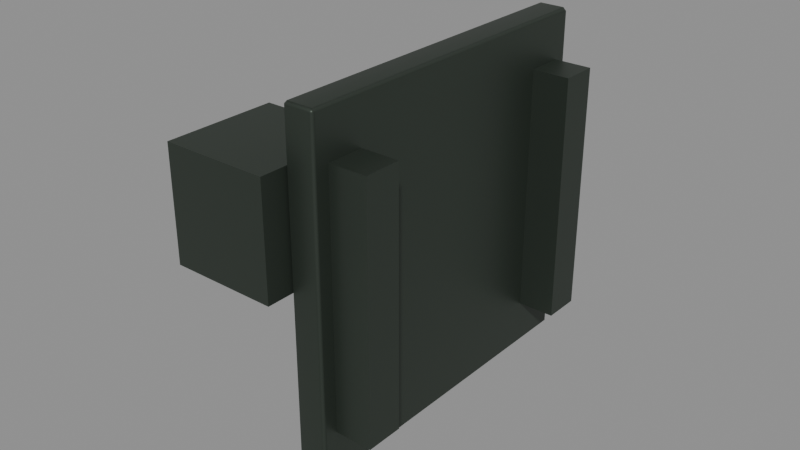 # Source: rpg-mansion-garden-gate-strike-receiver-01.blend  (saved by Blender 4.3.34; exported with 4.5.12 LTS)
import bpy
from mathutils import Matrix  # noqa: F401  (used for matrix-valued properties, if any)

bpy.ops.wm.read_factory_settings(use_empty=True)
scene = bpy.context.scene
scene.name = 'Canonical export'

# ---- materials (node trees are filled in below, after node groups)
mat_garden_charcoal_iron = bpy.data.materials.new('Garden charcoal iron')
mat_garden_charcoal_iron.use_backface_culling = True
mat_weathered_brass = bpy.data.materials.new('Weathered brass')
mat_weathered_brass.use_backface_culling = True

# ---- material node trees
mat_garden_charcoal_iron.use_nodes = True; mat_garden_charcoal_iron.node_tree.nodes.clear()
_N = mat_garden_charcoal_iron.node_tree.nodes; _L = mat_garden_charcoal_iron.node_tree.links
n0 = _N.new('ShaderNodeBsdfPrincipled'); n0.name = 'Principled BSDF'; n0.location = (10, 300)
n0.inputs[0].default_value = (0.05448, 0.07036, 0.05613, 1.0)
n0.inputs[1].default_value = 0.65
n0.inputs[2].default_value = 0.48
n1 = _N.new('ShaderNodeOutputMaterial'); n1.name = 'Material Output'; n1.location = (300, 300)
_L.new(n0.outputs[0], n1.inputs[0])
n1.is_active_output = True
mat_weathered_brass.use_nodes = True; mat_weathered_brass.node_tree.nodes.clear()
_N = mat_weathered_brass.node_tree.nodes; _L = mat_weathered_brass.node_tree.links
n0 = _N.new('ShaderNodeBsdfPrincipled'); n0.name = 'Principled BSDF'; n0.location = (10, 300)
n0.inputs[0].default_value = (0.402, 0.2195, 0.05951, 1.0)
n0.inputs[1].default_value = 0.75
n0.inputs[2].default_value = 0.3
n1 = _N.new('ShaderNodeOutputMaterial'); n1.name = 'Material Output'; n1.location = (300, 300)
_L.new(n0.outputs[0], n1.inputs[0])
n1.is_active_output = True

# ---- meshes
me_cube_007 = bpy.data.meshes.new('Cube.007')
me_cube_007.from_pydata([(0.007, -0.05, 0.0), (0.007, -0.051, 0.001), (0.006, -0.05, 0.001), (0.007, -0.051, 0.109), (0.007, -0.05, 0.11), (0.006, -0.05, 0.109), (0.007, 0.058, 0.0), (0.006, 0.058, 0.001), (0.007, 0.059, 0.001), (0.007, 0.058, 0.11), (0.007, 0.059, 0.109), (0.006, 0.058, 0.109), (0.015, -0.05, 0.0), (0.016, -0.05, 0.001), (0.015, -0.051, 0.001), (0.015, -0.05, 0.11), (0.015, -0.051, 0.109), (0.016, -0.05, 0.109), (0.015, 0.058, 0.0), (0.015, 0.059, 0.001), (0.016, 0.058, 0.001), (0.015, 0.058, 0.11), (0.016, 0.058, 0.109), (0.015, 0.059, 0.109), (0.016, -0.046, 0.015), (0.016, -0.046, 0.095), (0.016, -0.034, 0.015), (0.016, -0.034, 0.095), (0.028, -0.046, 0.015), (0.028, -0.046, 0.095), (0.028, -0.034, 0.015), (0.028, -0.034, 0.095), (0.016, 0.042, 0.015), (0.016, 0.042, 0.095), (0.016, 0.054, 0.015), (0.016, 0.054, 0.095), (0.028, 0.042, 0.015), (0.028, 0.042, 0.095), (0.028, 0.054, 0.015), (0.028, 0.054, 0.095), (-0.028, -0.059, 0.057), (-0.028, -0.059, 0.093), (-0.028, -0.05, 0.057), (-0.028, -0.05, 0.093), (0.006, -0.059, 0.057), (0.006, -0.059, 0.093), (0.006, -0.05, 0.057), (0.006, -0.05, 0.093), (-0.028, -0.032, 0.057), (-0.028, -0.032, 0.093), (-0.028, -0.023, 0.057), (-0.028, -0.023, 0.093), (0.006, -0.032, 0.057), (0.006, -0.032, 0.093), (0.006, -0.023, 0.057), (0.006, -0.023, 0.093), (-0.028, -0.05, 0.057), (-0.028, -0.05, 0.066), (-0.028, -0.032, 0.057), (-0.028, -0.032, 0.066), (0.006, -0.05, 0.057), (0.006, -0.05, 0.066), (0.006, -0.032, 0.057), (0.006, -0.032, 0.066), (-0.028, -0.05, 0.084), (-0.028, -0.05, 0.093), (-0.028, -0.032, 0.084), (-0.028, -0.032, 0.093), (0.006, -0.05, 0.084), (0.006, -0.05, 0.093), (0.006, -0.032, 0.084), (0.006, -0.032, 0.093), (0.003, -0.04, 0.058), (0.003, -0.04212, 0.05712), (0.003, -0.043, 0.055), (0.003, -0.04212, 0.05288), (0.003, -0.04, 0.052), (0.003, -0.03788, 0.05288), (0.003, -0.037, 0.055), (0.003, -0.03788, 0.05712), (0.027, -0.04, 0.058), (0.027, -0.04212, 0.05712), (0.027, -0.043, 0.055), (0.027, -0.04212, 0.05288), (0.027, -0.04, 0.052), (0.027, -0.03788, 0.05288), (0.027, -0.037, 0.055), (0.027, -0.03788, 0.05712), (0.003, 0.048, 0.058), (0.003, 0.04588, 0.05712), (0.003, 0.045, 0.055), (0.003, 0.04588, 0.05288), (0.003, 0.048, 0.052), (0.003, 0.05012, 0.05288), (0.003, 0.051, 0.055), (0.003, 0.05012, 0.05712), (0.027, 0.048, 0.058), (0.027, 0.04588, 0.05712), (0.027, 0.045, 0.055), (0.027, 0.04588, 0.05288), (0.027, 0.048, 0.052), (0.027, 0.05012, 0.05288), (0.027, 0.051, 0.055), (0.027, 0.05012, 0.05712)], [], [(14, 16, 3, 1), (20, 22, 17, 13), (21, 9, 4, 15), (2, 5, 11, 7), (8, 10, 23, 19), (0, 1, 2), (3, 4, 5), (6, 7, 8), (9, 10, 11), (12, 13, 14), (15, 16, 17), (18, 19, 20), (21, 22, 23), (6, 0, 2, 7), (1, 3, 5, 2), (4, 9, 11, 5), (10, 8, 7, 11), (18, 6, 8, 19), (9, 21, 23, 10), (22, 20, 19, 23), (12, 18, 20, 13), (21, 15, 17, 22), (16, 14, 13, 17), (0, 12, 14, 1), (15, 4, 3, 16), (6, 18, 12, 0), (24, 25, 27, 26), (26, 27, 31, 30), (30, 31, 29, 28), (28, 29, 25, 24), (26, 30, 28, 24), (31, 27, 25, 29), (32, 33, 35, 34), (34, 35, 39, 38), (38, 39, 37, 36), (36, 37, 33, 32), (34, 38, 36, 32), (39, 35, 33, 37), (40, 41, 43, 42), (42, 43, 47, 46), (46, 47, 45, 44), (44, 45, 41, 40), (42, 46, 44, 40), (47, 43, 41, 45), (48, 49, 51, 50), (50, 51, 55, 54), (54, 55, 53, 52), (52, 53, 49, 48), (50, 54, 52, 48), (55, 51, 49, 53), (56, 57, 59, 58), (58, 59, 63, 62), (62, 63, 61, 60), (60, 61, 57, 56), (58, 62, 60, 56), (63, 59, 57, 61), (64, 65, 67, 66), (66, 67, 71, 70), (70, 71, 69, 68), (68, 69, 65, 64), (66, 70, 68, 64), (71, 67, 65, 69), (79, 78, 77, 76, 75, 74, 73, 72), (72, 73, 81, 80), (73, 74, 82, 81), (74, 75, 83, 82), (75, 76, 84, 83), (76, 77, 85, 84), (77, 78, 86, 85), (78, 79, 87, 86), (79, 72, 80, 87), (80, 81, 82, 83, 84, 85, 86, 87), (95, 94, 93, 92, 91, 90, 89, 88), (88, 89, 97, 96), (89, 90, 98, 97), (90, 91, 99, 98), (91, 92, 100, 99), (92, 93, 101, 100), (93, 94, 102, 101), (94, 95, 103, 102), (95, 88, 96, 103), (96, 97, 98, 99, 100, 101, 102, 103)])
me_cube_007.polygons.foreach_set('use_smooth', [1, 1, 1, 1, 1, 1, 1, 1, 1, 1, 1, 1, 1, 1, 1, 1, 1, 1, 1, 1, 1, 1, 1, 1, 1, 1, 0, 0, 0, 0, 0, 0, 0, 0, 0, 0, 0, 0, 0, 0, 0, 0, 0, 0, 0, 0, 0, 0, 0, 0, 0, 0, 0, 0, 0, 0, 0, 0, 0, 0, 0, 0, 1, 1, 1, 1, 1, 1, 1, 1, 1, 1, 1, 1, 1, 1, 1, 1, 1, 1, 1, 1])
me_cube_007.polygons.foreach_set('material_index', [0, 0, 0, 0, 0, 0, 0, 0, 0, 0, 0, 0, 0, 0, 0, 0, 0, 0, 0, 0, 0, 0, 0, 0, 0, 0, 0, 0, 0, 0, 0, 0, 0, 0, 0, 0, 0, 0, 0, 0, 0, 0, 0, 0, 0, 0, 0, 0, 0, 0, 0, 0, 0, 0, 0, 0, 0, 0, 0, 0, 0, 0, 1, 1, 1, 1, 1, 1, 1, 1, 1, 1, 1, 1, 1, 1, 1, 1, 1, 1, 1, 1])
_uv = me_cube_007.uv_layers.new(name='UVMap')
_uv.uv.foreach_set('vector', [0.07408, 0.4597, 0.07408, 0.9123, 0.04055, 0.9123, 0.04055, 0.4597, 0.9123, 0.455, 0.4597, 0.455, 0.4597, 0.002339, 0.9123, 0.002339, 0.03587, 0.9123, 0.002339, 0.9123, 0.002339, 0.4597, 0.03587, 0.4597, 0.002337, 0.002338, 0.455, 0.002337, 0.455, 0.455, 0.002337, 0.455, 0.07875, 0.9123, 0.07875, 0.4597, 0.1123, 0.4597, 0.1123, 0.9123, 0.6672, 0.9143, 0.6724, 0.9173, 0.6672, 0.9202, 0.103, 0.9229, 0.103, 0.917, 0.1081, 0.92, 0.2353, 0.917, 0.2353, 0.9229, 0.2302, 0.92, 0.1772, 0.917, 0.1823, 0.92, 0.1772, 0.9229, 0.1666, 0.9229, 0.1666, 0.917, 0.1717, 0.92, 0.09829, 0.917, 0.09829, 0.9229, 0.09315, 0.92, 0.917, 0.4439, 0.9221, 0.4469, 0.917, 0.4498, 0.917, 0.4604, 0.917, 0.4545, 0.9221, 0.4575, 0.1611, 0.4597, 0.1611, 0.9123, 0.1552, 0.9123, 0.1552, 0.4597, 0.187, 0.9123, 0.187, 0.4597, 0.1929, 0.4597, 0.1929, 0.9123, 0.2082, 0.9123, 0.2082, 0.4597, 0.2141, 0.4597, 0.2141, 0.9123, 0.2035, 0.4597, 0.2035, 0.9123, 0.1976, 0.9123, 0.1976, 0.4597, 0.6732, 0.8761, 0.6732, 0.9096, 0.6672, 0.9096, 0.6672, 0.8761, 0.6142, 0.9385, 0.6142, 0.9049, 0.6202, 0.9049, 0.6202, 0.9385, 0.2247, 0.4597, 0.2247, 0.9123, 0.2188, 0.9123, 0.2188, 0.4597, 0.1764, 0.9123, 0.1764, 0.4597, 0.1823, 0.4597, 0.1823, 0.9123, 0.1717, 0.4597, 0.1717, 0.9123, 0.1658, 0.9123, 0.1658, 0.4597, 0.2353, 0.4597, 0.2353, 0.9123, 0.2294, 0.9123, 0.2294, 0.4597, 0.6672, 0.8332, 0.6672, 0.7997, 0.6732, 0.7997, 0.6732, 0.8332, 0.6732, 0.8379, 0.6732, 0.8714, 0.6672, 0.8714, 0.6672, 0.8379, 0.117, 0.4597, 0.1505, 0.4597, 0.1505, 0.9123, 0.117, 0.9123, 0.295, 0.795, 0.295, 0.4597, 0.3453, 0.4597, 0.3453, 0.795, 0.35, 0.795, 0.35, 0.4597, 0.4003, 0.4597, 0.4003, 0.795, 0.2903, 0.4597, 0.2903, 0.795, 0.24, 0.795, 0.24, 0.4597, 0.6202, 0.4597, 0.6202, 0.795, 0.5699, 0.795, 0.5699, 0.4597, 0.772, 0.9264, 0.8223, 0.9264, 0.8223, 0.9767, 0.772, 0.9767, 0.9025, 0.918, 0.9025, 0.9683, 0.8522, 0.9683, 0.8522, 0.918, 0.5149, 0.795, 0.5149, 0.4597, 0.5652, 0.4597, 0.5652, 0.795, 0.4049, 0.795, 0.4049, 0.4597, 0.4552, 0.4597, 0.4552, 0.795, 0.5102, 0.4597, 0.5102, 0.795, 0.4599, 0.795, 0.4599, 0.4597, 0.6751, 0.4597, 0.6751, 0.795, 0.6248, 0.795, 0.6248, 0.4597, 0.6798, 0.9264, 0.7301, 0.9264, 0.7301, 0.9767, 0.6798, 0.9767, 0.9574, 0.918, 0.9574, 0.9683, 0.9071, 0.9683, 0.9072, 0.918, 0.827, 0.6106, 0.827, 0.4597, 0.8647, 0.4597, 0.8647, 0.6106, 0.6798, 0.6106, 0.6798, 0.4597, 0.8223, 0.4597, 0.8223, 0.6106, 0.9071, 0.4597, 0.9071, 0.6106, 0.8694, 0.6106, 0.8694, 0.4597, 0.8223, 0.6152, 0.8223, 0.7661, 0.6798, 0.7661, 0.6798, 0.6152, 0.9542, 0.7577, 0.9542, 0.6152, 0.9919, 0.6152, 0.9919, 0.7577, 0.9547, 0.002341, 0.9547, 0.1448, 0.917, 0.1448, 0.917, 0.002342, 0.827, 0.7661, 0.827, 0.6152, 0.8647, 0.6152, 0.8647, 0.7661, 0.6798, 0.9217, 0.6798, 0.7708, 0.8223, 0.7708, 0.8223, 0.9217, 0.9071, 0.6153, 0.9071, 0.7661, 0.8694, 0.7661, 0.8694, 0.6152, 0.6024, 0.7997, 0.6024, 0.9505, 0.4599, 0.9505, 0.4599, 0.7997, 0.9118, 0.7578, 0.9118, 0.6153, 0.9495, 0.6152, 0.9495, 0.7578, 0.9547, 0.1495, 0.9547, 0.292, 0.917, 0.292, 0.917, 0.1495, 0.002332, 0.917, 0.04005, 0.917, 0.04005, 0.9925, 0.002332, 0.9925, 0.9542, 0.4681, 0.9919, 0.4681, 0.9919, 0.6106, 0.9542, 0.6106, 0.08246, 0.9925, 0.04474, 0.9925, 0.04474, 0.917, 0.08246, 0.917, 0.9547, 0.4392, 0.917, 0.4392, 0.917, 0.2967, 0.9547, 0.2967, 0.827, 0.9133, 0.827, 0.7708, 0.9025, 0.7708, 0.9025, 0.9133, 0.9826, 0.7708, 0.9826, 0.9133, 0.9071, 0.9133, 0.9071, 0.7708, 0.187, 0.917, 0.2247, 0.917, 0.2247, 0.9925, 0.187, 0.9925, 0.6248, 0.7997, 0.6626, 0.7997, 0.6626, 0.9422, 0.6248, 0.9422, 0.1505, 0.9925, 0.1128, 0.9925, 0.1128, 0.917, 0.1505, 0.917, 0.9495, 0.6106, 0.9118, 0.6106, 0.9118, 0.4681, 0.9495, 0.4681, 0.35, 0.9422, 0.35, 0.7997, 0.4254, 0.7997, 0.4254, 0.9422, 0.3155, 0.7997, 0.3155, 0.9422, 0.24, 0.9422, 0.24, 0.7997, 0.3221, 0.9397, 0.3289, 0.9328, 0.3385, 0.9328, 0.3453, 0.9396, 0.3453, 0.9493, 0.3385, 0.9561, 0.3289, 0.9561, 0.3221, 0.9493, 0.9594, 0.002336, 0.969, 0.002335, 0.969, 0.1029, 0.9594, 0.1029, 0.4313, 0.7997, 0.4409, 0.7997, 0.4409, 0.9003, 0.4313, 0.9003, 0.9594, 0.2967, 0.969, 0.2967, 0.969, 0.3973, 0.9594, 0.3973, 0.6106, 0.7996, 0.6202, 0.7996, 0.6202, 0.9002, 0.6106, 0.9002, 0.9737, 0.1914, 0.9833, 0.1914, 0.9833, 0.292, 0.9737, 0.292, 0.9873, 0.7708, 0.9969, 0.7708, 0.9969, 0.8714, 0.9872, 0.8714, 0.9873, 0.8761, 0.9969, 0.8761, 0.9969, 0.9767, 0.9872, 0.9767, 0.3214, 0.7997, 0.331, 0.7997, 0.331, 0.9003, 0.3214, 0.9003, 0.3289, 0.9282, 0.3221, 0.9214, 0.3221, 0.9117, 0.3289, 0.9049, 0.3385, 0.9049, 0.3453, 0.9117, 0.3453, 0.9214, 0.3385, 0.9282, 0.432, 0.9214, 0.432, 0.9117, 0.4388, 0.9049, 0.4484, 0.9049, 0.4552, 0.9117, 0.4552, 0.9214, 0.4484, 0.9282, 0.4388, 0.9282, 0.9594, 0.1914, 0.969, 0.1914, 0.969, 0.292, 0.9594, 0.292, 0.3357, 0.7997, 0.3453, 0.7997, 0.3453, 0.9003, 0.3357, 0.9003, 0.988, 0.002338, 0.9977, 0.002337, 0.9977, 0.1029, 0.988, 0.1029, 0.4456, 0.7997, 0.4552, 0.7997, 0.4552, 0.9003, 0.4456, 0.9003, 0.988, 0.1914, 0.9977, 0.1914, 0.9977, 0.292, 0.988, 0.292, 0.9737, 0.002333, 0.9834, 0.002336, 0.9834, 0.1029, 0.9737, 0.1029, 0.9737, 0.2967, 0.9833, 0.2967, 0.9833, 0.3973, 0.9737, 0.3973, 0.988, 0.2967, 0.9977, 0.2967, 0.9977, 0.3973, 0.988, 0.3973, 0.7509, 0.9496, 0.7441, 0.9428, 0.7441, 0.9332, 0.7509, 0.9264, 0.7605, 0.9264, 0.7674, 0.9332, 0.7674, 0.9428, 0.7605, 0.9496])
me_cube_007.materials.append(mat_garden_charcoal_iron)
me_cube_007.materials.append(mat_weathered_brass)
me_cube_007.update()
me_cube_007.normals_split_custom_set([tuple(v) for v in zip(*[iter([0.11, -0.9939, -0.008676, 0.11, -0.9939, 0.008657, -0.11, -0.9939, 0.008629, -0.11, -0.9939, -0.008657, 0.9999, 0.009126, -0.009201, 0.9999, 0.009106, 0.009136, 0.9999, -0.009084, 0.009158, 0.9999, -0.009149, -0.009178, 0.11, 0.008582, 0.9939, -0.11, 0.008598, 0.9939, -0.11, -0.008583, 0.9939, 0.11, -0.008598, 0.9939, -0.9999, -0.009085, -0.009159, -0.9999, -0.009106, 0.009136, -0.9999, 0.009084, 0.009159, -0.9999, 0.009107, -0.009137, -0.11, 0.9939, -0.008676, -0.11, 0.9939, 0.008657, 0.11, 0.9939, 0.00863, 0.11, 0.9939, -0.008658, -0.11, -0.008607, -0.9939, -0.11, -0.9939, -0.008657, -0.9999, -0.009085, -0.009159, -0.11, -0.9939, 0.008629, -0.11, -0.008583, 0.9939, -0.9999, -0.009106, 0.009136, -0.11, 0.00862, -0.9939, -0.9999, 0.009107, -0.009137, -0.11, 0.9939, -0.008676, -0.11, 0.008598, 0.9939, -0.11, 0.9939, 0.008657, -0.9999, 0.009084, 0.009159, 0.11, -0.008621, -0.9939, 0.9999, -0.009149, -0.009178, 0.11, -0.9939, -0.008676, 0.11, -0.008598, 0.9939, 0.11, -0.9939, 0.008657, 0.9999, -0.009084, 0.009158, 0.11, 0.008607, -0.9939, 0.11, 0.9939, -0.008658, 0.9999, 0.009126, -0.009201, 0.11, 0.008582, 0.9939, 0.9999, 0.009106, 0.009136, 0.11, 0.9939, 0.00863, -0.11, 0.00862, -0.9939, -0.11, -0.008607, -0.9939, -0.9999, -0.009085, -0.009159, -0.9999, 0.009107, -0.009137, -0.11, -0.9939, -0.008657, -0.11, -0.9939, 0.008629, -0.9999, -0.009106, 0.009136, -0.9999, -0.009085, -0.009159, -0.11, -0.008583, 0.9939, -0.11, 0.008598, 0.9939, -0.9999, 0.009084, 0.009159, -0.9999, -0.009106, 0.009136, -0.11, 0.9939, 0.008657, -0.11, 0.9939, -0.008676, -0.9999, 0.009107, -0.009137, -0.9999, 0.009084, 0.009159, 0.11, 0.008607, -0.9939, -0.11, 0.00862, -0.9939, -0.11, 0.9939, -0.008676, 0.11, 0.9939, -0.008658, -0.11, 0.008598, 0.9939, 0.11, 0.008582, 0.9939, 0.11, 0.9939, 0.00863, -0.11, 0.9939, 0.008657, 0.9999, 0.009106, 0.009136, 0.9999, 0.009126, -0.009201, 0.11, 0.9939, -0.008658, 0.11, 0.9939, 0.00863, 0.11, -0.008621, -0.9939, 0.11, 0.008607, -0.9939, 0.9999, 0.009126, -0.009201, 0.9999, -0.009149, -0.009178, 0.11, 0.008582, 0.9939, 0.11, -0.008598, 0.9939, 0.9999, -0.009084, 0.009158, 0.9999, 0.009106, 0.009136, 0.11, -0.9939, 0.008657, 0.11, -0.9939, -0.008676, 0.9999, -0.009149, -0.009178, 0.9999, -0.009084, 0.009158, -0.11, -0.008607, -0.9939, 0.11, -0.008621, -0.9939, 0.11, -0.9939, -0.008676, -0.11, -0.9939, -0.008657, 0.11, -0.008598, 0.9939, -0.11, -0.008583, 0.9939, -0.11, -0.9939, 0.008629, 0.11, -0.9939, 0.008657, -0.11, 0.00862, -0.9939, 0.11, 0.008607, -0.9939, 0.11, -0.008621, -0.9939, -0.11, -0.008607, -0.9939, -1.0, 0.0, 0.0, -1.0, 0.0, 0.0, -1.0, 0.0, 0.0, -1.0, 0.0, 0.0, 0.0, 1.0, 0.0, 0.0, 1.0, 0.0, 0.0, 1.0, 0.0, 0.0, 1.0, 0.0, 1.0, 0.0, 0.0, 1.0, 0.0, 0.0, 1.0, 0.0, 0.0, 1.0, 0.0, 0.0, 0.0, -1.0, 0.0, 0.0, -1.0, 0.0, 0.0, -1.0, 0.0, 0.0, -1.0, 0.0, 0.0, 0.0, -1.0, 0.0, 0.0, -1.0, 0.0, 0.0, -1.0, 0.0, 0.0, -1.0, 0.0, 0.0, 1.0, 0.0, 0.0, 1.0, 0.0, 0.0, 1.0, 0.0, 0.0, 1.0, -1.0, 0.0, 0.0, -1.0, 0.0, 0.0, -1.0, 0.0, 0.0, -1.0, 0.0, 0.0, 0.0, 1.0, 0.0, 0.0, 1.0, 0.0, 0.0, 1.0, 0.0, 0.0, 1.0, 0.0, 1.0, 0.0, 0.0, 1.0, 0.0, 0.0, 1.0, 0.0, 0.0, 1.0, 0.0, 0.0, 0.0, -1.0, 0.0, 0.0, -1.0, 0.0, 0.0, -1.0, 0.0, 0.0, -1.0, 0.0, 0.0, 0.0, -1.0, 0.0, 0.0, -1.0, 0.0, 0.0, -1.0, 0.0, 0.0, -1.0, 0.0, 0.0, 1.0, 0.0, 0.0, 1.0, 0.0, 0.0, 1.0, 0.0, 0.0, 1.0, -1.0, 0.0, 0.0, -1.0, 0.0, 0.0, -1.0, 0.0, 0.0, -1.0, 0.0, 0.0, 0.0, 1.0, 0.0, 0.0, 1.0, 0.0, 0.0, 1.0, 0.0, 0.0, 1.0, 0.0, 1.0, 0.0, 0.0, 1.0, 0.0, 0.0, 1.0, 0.0, 0.0, 1.0, 0.0, 0.0, 0.0, -1.0, 0.0, 0.0, -1.0, 0.0, 0.0, -1.0, 0.0, 0.0, -1.0, 0.0, 0.0, 0.0, -1.0, 0.0, 0.0, -1.0, 0.0, 0.0, -1.0, 0.0, 0.0, -1.0, 0.0, 0.0, 1.0, 0.0, 0.0, 1.0, 0.0, 0.0, 1.0, 0.0, 0.0, 1.0, -1.0, 0.0, 0.0, -1.0, 0.0, 0.0, -1.0, 0.0, 0.0, -1.0, 0.0, 0.0, 0.0, 1.0, 0.0, 0.0, 1.0, 0.0, 0.0, 1.0, 0.0, 0.0, 1.0, 0.0, 1.0, 0.0, 0.0, 1.0, 0.0, 0.0, 1.0, 0.0, 0.0, 1.0, 0.0, 0.0, 0.0, -1.0, 0.0, 0.0, -1.0, 0.0, 0.0, -1.0, 0.0, 0.0, -1.0, 0.0, 0.0, 0.0, -1.0, 0.0, 0.0, -1.0, 0.0, 0.0, -1.0, 0.0, 0.0, -1.0, 0.0, 0.0, 1.0, 0.0, 0.0, 1.0, 0.0, 0.0, 1.0, 0.0, 0.0, 1.0, -1.0, 0.0, 0.0, -1.0, 0.0, 0.0, -1.0, 0.0, 0.0, -1.0, 0.0, 0.0, 0.0, 1.0, 0.0, 0.0, 1.0, 0.0, 0.0, 1.0, 0.0, 0.0, 1.0, 0.0, 1.0, 0.0, 0.0, 1.0, 0.0, 0.0, 1.0, 0.0, 0.0, 1.0, 0.0, 0.0, 0.0, -1.0, 0.0, 0.0, -1.0, 0.0, 0.0, -1.0, 0.0, 0.0, -1.0, 0.0, 0.0, 0.0, -1.0, 0.0, 0.0, -1.0, 0.0, 0.0, -1.0, 0.0, 0.0, -1.0, 0.0, 0.0, 1.0, 0.0, 0.0, 1.0, 0.0, 0.0, 1.0, 0.0, 0.0, 1.0, -1.0, 0.0, 0.0, -1.0, 0.0, 0.0, -1.0, 0.0, 0.0, -1.0, 0.0, 0.0, 0.0, 1.0, 0.0, 0.0, 1.0, 0.0, 0.0, 1.0, 0.0, 0.0, 1.0, 0.0, 1.0, 0.0, 0.0, 1.0, 0.0, 0.0, 1.0, 0.0, 0.0, 1.0, 0.0, 0.0, 0.0, -1.0, 0.0, 0.0, -1.0, 0.0, 0.0, -1.0, 0.0, 0.0, -1.0, 0.0, 0.0, 0.0, -1.0, 0.0, 0.0, -1.0, 0.0, 0.0, -1.0, 0.0, 0.0, -1.0, 0.0, 0.0, 1.0, 0.0, 0.0, 1.0, 0.0, 0.0, 1.0, 0.0, 0.0, 1.0, -0.6303, 0.549, 0.549, -0.6303, 0.7764, 0.0, -0.6303, 0.549, -0.549, -0.6303, 1.435e-07, -0.7764, -0.6303, -0.549, -0.549, -0.6303, -0.7764, 0.0, -0.6303, -0.549, 0.549, -0.6303, 1.435e-07, 0.7764, -0.6303, 1.435e-07, 0.7764, -0.6303, -0.549, 0.549, 0.6303, -0.549, 0.549, 0.6303, -1.594e-08, 0.7764, -0.6303, -0.549, 0.549, -0.6303, -0.7764, 0.0, 0.6303, -0.7764, 0.0, 0.6303, -0.549, 0.549, -0.6303, -0.7764, 0.0, -0.6303, -0.549, -0.549, 0.6303, -0.549, -0.549, 0.6303, -0.7764, 0.0, -0.6303, -0.549, -0.549, -0.6303, 1.435e-07, -0.7764, 0.6303, -2.07e-08, -0.7764, 0.6303, -0.549, -0.549, -0.6303, 1.435e-07, -0.7764, -0.6303, 0.549, -0.549, 0.6303, 0.549, -0.549, 0.6303, -2.07e-08, -0.7764, -0.6303, 0.549, -0.549, -0.6303, 0.7764, 0.0, 0.6303, 0.7764, 0.0, 0.6303, 0.549, -0.549, -0.6303, 0.7764, 0.0, -0.6303, 0.549, 0.549, 0.6303, 0.549, 0.549, 0.6303, 0.7764, 0.0, -0.6303, 0.549, 0.549, -0.6303, 1.435e-07, 0.7764, 0.6303, -1.594e-08, 0.7764, 0.6303, 0.549, 0.549, 0.6303, -1.594e-08, 0.7764, 0.6303, -0.549, 0.549, 0.6303, -0.7764, 0.0, 0.6303, -0.549, -0.549, 0.6303, -2.07e-08, -0.7764, 0.6303, 0.549, -0.549, 0.6303, 0.7764, 0.0, 0.6303, 0.549, 0.549, -0.6303, 0.549, 0.549, -0.6303, 0.7764, 0.0, -0.6303, 0.549, -0.549, -0.6303, -1.594e-08, -0.7764, -0.6303, -0.549, -0.549, -0.6303, -0.7764, 0.0, -0.6303, -0.549, 0.549, -0.6303, -1.594e-08, 0.7764, -0.6303, -1.594e-08, 0.7764, -0.6303, -0.549, 0.549, 0.6303, -0.549, 0.549, 0.6303, -1.754e-07, 0.7764, -0.6303, -0.549, 0.549, -0.6303, -0.7764, 0.0, 0.6303, -0.7764, 0.0, 0.6303, -0.549, 0.549, -0.6303, -0.7764, 0.0, -0.6303, -0.549, -0.549, 0.6303, -0.549, -0.549, 0.6303, -0.7764, 0.0, -0.6303, -0.549, -0.549, -0.6303, -1.594e-08, -0.7764, 0.6303, -1.801e-07, -0.7764, 0.6303, -0.549, -0.549, -0.6303, -1.594e-08, -0.7764, -0.6303, 0.549, -0.549, 0.6303, 0.549, -0.549, 0.6303, -1.801e-07, -0.7764, -0.6303, 0.549, -0.549, -0.6303, 0.7764, 0.0, 0.6303, 0.7764, 0.0, 0.6303, 0.549, -0.549, -0.6303, 0.7764, 0.0, -0.6303, 0.549, 0.549, 0.6303, 0.549, 0.549, 0.6303, 0.7764, 0.0, -0.6303, 0.549, 0.549, -0.6303, -1.594e-08, 0.7764, 0.6303, -1.754e-07, 0.7764, 0.6303, 0.549, 0.549, 0.6303, -1.754e-07, 0.7764, 0.6303, -0.549, 0.549, 0.6303, -0.7764, 0.0, 0.6303, -0.549, -0.549, 0.6303, -1.801e-07, -0.7764, 0.6303, 0.549, -0.549, 0.6303, 0.7764, 0.0, 0.6303, 0.549, 0.549])] * 3)])

# ---- objects
ob_rpg_mansion_garden_gate_strike_receiver_01 = bpy.data.objects.new('rpg-mansion-garden-gate-strike-receiver-01', me_cube_007)

# ---- transforms, parenting, visibility, modifiers, constraints
ob_rpg_mansion_garden_gate_strike_receiver_01.location = (0.0, 0.0, 0.0)

# ---- collection membership
scene.collection.objects.link(ob_rpg_mansion_garden_gate_strike_receiver_01)

# ---- scene / render settings (as saved in the file)
scene.frame_start = 1; scene.frame_end = 250; scene.frame_set(1)
scene.render.engine = 'BLENDER_EEVEE_NEXT'
bpy.context.view_layer.update()

# ---- added for rendering (the .blend has no active camera and no usable light): camera, sun + grey world if the file has none
cam_auto = bpy.data.cameras.new('AutoCamera')
cam_auto.lens = 50.0
cam_auto.sensor_width = 36.0
cam_auto.clip_end = 1000.0
ob_auto_camera = bpy.data.objects.new('AutoCamera', cam_auto)
scene.collection.objects.link(ob_auto_camera)
ob_auto_camera.location = (0.185045, -0.222054, 0.203036)
ob_auto_camera.rotation_euler = (1.09748, -7.21219e-08, 0.694738)
scene.camera = ob_auto_camera
light_auto_sun = bpy.data.lights.new('AutoSun', 'SUN')
light_auto_sun.energy = 3.0
light_auto_sun.angle = 0.0523599
ob_auto_sun = bpy.data.objects.new('AutoSun', light_auto_sun)
scene.collection.objects.link(ob_auto_sun)
ob_auto_sun.rotation_euler = (0.872665, 0.174533, 0.523599)
if scene.world is None:
    world_auto = bpy.data.worlds.new('AutoWorld')
    world_auto.color = (0.3, 0.3, 0.3)
    scene.world = world_auto
bpy.context.view_layer.update()
